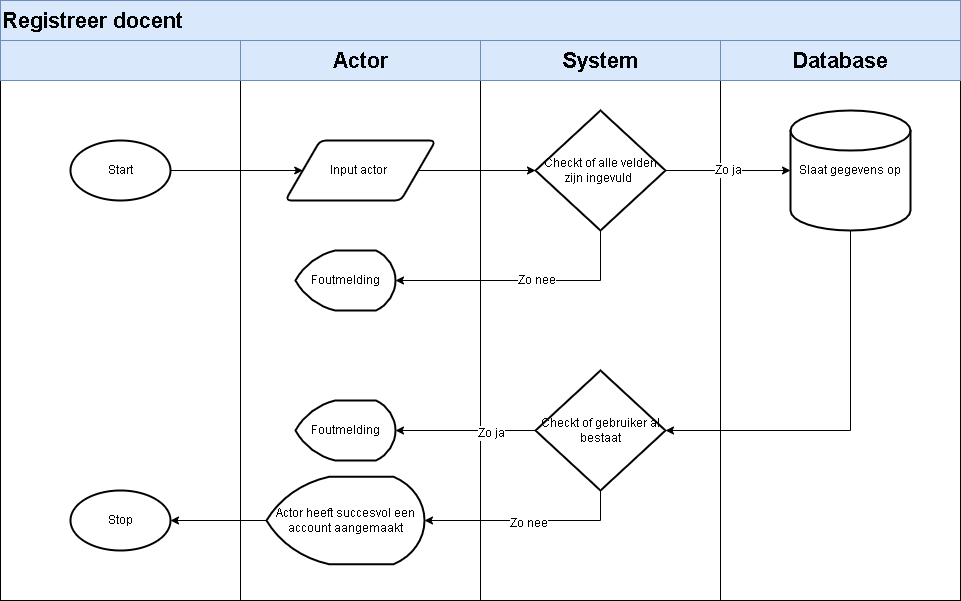

The diagram above was exported from draw.io. Its source (the exported page's mxGraphModel, read from the mxfile embedded in the PNG):
<mxGraphModel dx="1422" dy="857" grid="1" gridSize="10" guides="1" tooltips="1" connect="1" arrows="1" fold="1" page="1" pageScale="1" pageWidth="850" pageHeight="1100" math="0" shadow="0">
  <root>
    <mxCell id="0" />
    <mxCell id="1" parent="0" />
    <mxCell id="wPvObzL7e-PKHVEwDsZD-1" value="&lt;span style=&quot;color: rgba(0 , 0 , 0 , 0) ; font-family: monospace ; font-size: 0px&quot;&gt;%3CmxGraphModel%3E%3Croot%3E%3CmxCell%20id%3D%220%22%2F%3E%3CmxCell%20id%3D%221%22%20parent%3D%220%22%2F%3E%3CmxCell%20id%3D%222%22%20value%3D%22%22%20style%3D%22rounded%3D0%3BwhiteSpace%3Dwrap%3Bhtml%3D1%3B%22%20vertex%3D%221%22%20parent%3D%221%22%3E%3CmxGeometry%20x%3D%2280%22%20y%3D%22240%22%20width%3D%22240%22%20height%3D%22520%22%20as%3D%22geometry%22%2F%3E%3C%2FmxCell%3E%3C%2Froot%3E%3C%2FmxGraphModel%3E&lt;/span&gt;" style="rounded=0;whiteSpace=wrap;html=1;" vertex="1" parent="1">
      <mxGeometry x="80" y="240" width="240" height="520" as="geometry" />
    </mxCell>
    <mxCell id="wPvObzL7e-PKHVEwDsZD-2" value="&lt;span style=&quot;color: rgba(0 , 0 , 0 , 0) ; font-family: monospace ; font-size: 0px&quot;&gt;%3CmxGraphModel%3E%3Croot%3E%3CmxCell%20id%3D%220%22%2F%3E%3CmxCell%20id%3D%221%22%20parent%3D%220%22%2F%3E%3CmxCell%20id%3D%222%22%20value%3D%22%22%20style%3D%22rounded%3D0%3BwhiteSpace%3Dwrap%3Bhtml%3D1%3B%22%20vertex%3D%221%22%20parent%3D%221%22%3E%3CmxGeometry%20x%3D%2280%22%20y%3D%22240%22%20width%3D%22240%22%20height%3D%22520%22%20as%3D%22geometry%22%2F%3E%3C%2FmxCell%3E%3C%2Froot%3E%3C%2FmxGraphModel%3E&lt;/span&gt;" style="rounded=0;whiteSpace=wrap;html=1;" vertex="1" parent="1">
      <mxGeometry x="320" y="240" width="240" height="520" as="geometry" />
    </mxCell>
    <mxCell id="wPvObzL7e-PKHVEwDsZD-3" value="&lt;span style=&quot;color: rgba(0 , 0 , 0 , 0) ; font-family: monospace ; font-size: 0px&quot;&gt;%3CmxGraphModel%3E%3Croot%3E%3CmxCell%20id%3D%220%22%2F%3E%3CmxCell%20id%3D%221%22%20parent%3D%220%22%2F%3E%3CmxCell%20id%3D%222%22%20value%3D%22%22%20style%3D%22rounded%3D0%3BwhiteSpace%3Dwrap%3Bhtml%3D1%3B%22%20vertex%3D%221%22%20parent%3D%221%22%3E%3CmxGeometry%20x%3D%2280%22%20y%3D%22240%22%20width%3D%22240%22%20height%3D%22520%22%20as%3D%22geometry%22%2F%3E%3C%2FmxCell%3E%3C%2Froot%3E%3C%2FmxGraphModel%3E&lt;/span&gt;" style="rounded=0;whiteSpace=wrap;html=1;" vertex="1" parent="1">
      <mxGeometry x="560" y="240" width="240" height="520" as="geometry" />
    </mxCell>
    <mxCell id="wPvObzL7e-PKHVEwDsZD-4" value="&lt;span style=&quot;color: rgba(0 , 0 , 0 , 0) ; font-family: monospace ; font-size: 0px&quot;&gt;%3CmxGraphModel%3E%3Croot%3E%3CmxCell%20id%3D%220%22%2F%3E%3CmxCell%20id%3D%221%22%20parent%3D%220%22%2F%3E%3CmxCell%20id%3D%222%22%20value%3D%22%22%20style%3D%22rounded%3D0%3BwhiteSpace%3Dwrap%3Bhtml%3D1%3B%22%20vertex%3D%221%22%20parent%3D%221%22%3E%3CmxGeometry%20x%3D%2280%22%20y%3D%22240%22%20width%3D%22240%22%20height%3D%22520%22%20as%3D%22geometry%22%2F%3E%3C%2FmxCell%3E%3C%2Froot%3E%3C%2FmxGraphModel%3E&lt;/span&gt;" style="rounded=0;whiteSpace=wrap;html=1;" vertex="1" parent="1">
      <mxGeometry x="800" y="240" width="240" height="520" as="geometry" />
    </mxCell>
    <mxCell id="wPvObzL7e-PKHVEwDsZD-5" value="" style="rounded=0;whiteSpace=wrap;html=1;fillColor=#dae8fc;strokeColor=#6c8ebf;" vertex="1" parent="1">
      <mxGeometry x="80" y="200" width="960" height="40" as="geometry" />
    </mxCell>
    <mxCell id="wPvObzL7e-PKHVEwDsZD-6" value="&lt;span style=&quot;font-size: 22px&quot;&gt;&lt;b&gt;Registreer docent&lt;/b&gt;&lt;/span&gt;" style="rounded=0;whiteSpace=wrap;html=1;fillColor=#dae8fc;strokeColor=#6c8ebf;align=left;" vertex="1" parent="1">
      <mxGeometry x="80" y="160" width="960" height="40" as="geometry" />
    </mxCell>
    <mxCell id="wPvObzL7e-PKHVEwDsZD-7" value="" style="rounded=0;whiteSpace=wrap;html=1;fillColor=#dae8fc;strokeColor=#6c8ebf;" vertex="1" parent="1">
      <mxGeometry x="80" y="200" width="240" height="40" as="geometry" />
    </mxCell>
    <mxCell id="wPvObzL7e-PKHVEwDsZD-8" value="&lt;b&gt;&lt;font style=&quot;font-size: 22px&quot;&gt;Actor&lt;/font&gt;&lt;/b&gt;" style="rounded=0;whiteSpace=wrap;html=1;fillColor=#dae8fc;strokeColor=#6c8ebf;" vertex="1" parent="1">
      <mxGeometry x="320" y="200" width="240" height="40" as="geometry" />
    </mxCell>
    <mxCell id="wPvObzL7e-PKHVEwDsZD-9" value="&lt;b&gt;&lt;font style=&quot;font-size: 22px&quot;&gt;System&lt;/font&gt;&lt;/b&gt;" style="rounded=0;whiteSpace=wrap;html=1;fillColor=#dae8fc;strokeColor=#6c8ebf;" vertex="1" parent="1">
      <mxGeometry x="560" y="200" width="240" height="40" as="geometry" />
    </mxCell>
    <mxCell id="wPvObzL7e-PKHVEwDsZD-14" value="&lt;b&gt;Database&lt;/b&gt;" style="rounded=0;whiteSpace=wrap;html=1;fontSize=22;fillColor=#dae8fc;strokeColor=#6c8ebf;" vertex="1" parent="1">
      <mxGeometry x="800" y="200" width="240" height="40" as="geometry" />
    </mxCell>
    <mxCell id="wPvObzL7e-PKHVEwDsZD-22" style="edgeStyle=orthogonalEdgeStyle;rounded=0;orthogonalLoop=1;jettySize=auto;html=1;entryX=0;entryY=0.5;entryDx=0;entryDy=0;fontSize=12;" edge="1" parent="1" source="wPvObzL7e-PKHVEwDsZD-20" target="wPvObzL7e-PKHVEwDsZD-21">
      <mxGeometry relative="1" as="geometry" />
    </mxCell>
    <mxCell id="wPvObzL7e-PKHVEwDsZD-20" value="Start" style="strokeWidth=2;html=1;shape=mxgraph.flowchart.start_1;whiteSpace=wrap;fontSize=12;" vertex="1" parent="1">
      <mxGeometry x="150" y="300" width="100" height="60" as="geometry" />
    </mxCell>
    <mxCell id="wPvObzL7e-PKHVEwDsZD-24" style="edgeStyle=orthogonalEdgeStyle;rounded=0;orthogonalLoop=1;jettySize=auto;html=1;exitX=1;exitY=0.5;exitDx=0;exitDy=0;fontSize=12;" edge="1" parent="1" source="wPvObzL7e-PKHVEwDsZD-21" target="wPvObzL7e-PKHVEwDsZD-23">
      <mxGeometry relative="1" as="geometry" />
    </mxCell>
    <mxCell id="wPvObzL7e-PKHVEwDsZD-21" value="Input actor&amp;nbsp;" style="shape=parallelogram;html=1;strokeWidth=2;perimeter=parallelogramPerimeter;whiteSpace=wrap;rounded=1;arcSize=12;size=0.23;fontSize=12;" vertex="1" parent="1">
      <mxGeometry x="365" y="300" width="150" height="60" as="geometry" />
    </mxCell>
    <mxCell id="wPvObzL7e-PKHVEwDsZD-26" value="Zo ja" style="edgeStyle=orthogonalEdgeStyle;rounded=0;orthogonalLoop=1;jettySize=auto;html=1;exitX=1;exitY=0.5;exitDx=0;exitDy=0;exitPerimeter=0;fontSize=12;" edge="1" parent="1" source="wPvObzL7e-PKHVEwDsZD-23" target="wPvObzL7e-PKHVEwDsZD-25">
      <mxGeometry relative="1" as="geometry" />
    </mxCell>
    <mxCell id="wPvObzL7e-PKHVEwDsZD-29" style="edgeStyle=orthogonalEdgeStyle;rounded=0;orthogonalLoop=1;jettySize=auto;html=1;exitX=0.5;exitY=1;exitDx=0;exitDy=0;exitPerimeter=0;entryX=1;entryY=0.5;entryDx=0;entryDy=0;entryPerimeter=0;fontSize=12;" edge="1" parent="1" source="wPvObzL7e-PKHVEwDsZD-23" target="wPvObzL7e-PKHVEwDsZD-27">
      <mxGeometry relative="1" as="geometry" />
    </mxCell>
    <mxCell id="wPvObzL7e-PKHVEwDsZD-30" value="Zo nee" style="edgeLabel;html=1;align=center;verticalAlign=middle;resizable=0;points=[];fontSize=12;" vertex="1" connectable="0" parent="wPvObzL7e-PKHVEwDsZD-29">
      <mxGeometry x="-0.098" y="-1" relative="1" as="geometry">
        <mxPoint as="offset" />
      </mxGeometry>
    </mxCell>
    <mxCell id="wPvObzL7e-PKHVEwDsZD-23" value="Checkt of alle velden zijn ingevuld&amp;nbsp;" style="strokeWidth=2;html=1;shape=mxgraph.flowchart.decision;whiteSpace=wrap;fontSize=12;" vertex="1" parent="1">
      <mxGeometry x="615" y="270" width="130" height="120" as="geometry" />
    </mxCell>
    <mxCell id="wPvObzL7e-PKHVEwDsZD-32" style="edgeStyle=orthogonalEdgeStyle;rounded=0;orthogonalLoop=1;jettySize=auto;html=1;exitX=0.5;exitY=1;exitDx=0;exitDy=0;exitPerimeter=0;fontSize=12;" edge="1" parent="1" source="wPvObzL7e-PKHVEwDsZD-25" target="wPvObzL7e-PKHVEwDsZD-31">
      <mxGeometry relative="1" as="geometry">
        <Array as="points">
          <mxPoint x="930" y="590" />
        </Array>
      </mxGeometry>
    </mxCell>
    <mxCell id="wPvObzL7e-PKHVEwDsZD-25" value="Slaat gegevens op" style="strokeWidth=2;html=1;shape=mxgraph.flowchart.database;whiteSpace=wrap;fontSize=12;" vertex="1" parent="1">
      <mxGeometry x="870" y="270" width="120" height="120" as="geometry" />
    </mxCell>
    <mxCell id="wPvObzL7e-PKHVEwDsZD-27" value="Foutmelding" style="strokeWidth=2;html=1;shape=mxgraph.flowchart.display;whiteSpace=wrap;fontSize=12;" vertex="1" parent="1">
      <mxGeometry x="375" y="410" width="100" height="60" as="geometry" />
    </mxCell>
    <mxCell id="wPvObzL7e-PKHVEwDsZD-35" style="edgeStyle=orthogonalEdgeStyle;rounded=0;orthogonalLoop=1;jettySize=auto;html=1;exitX=0;exitY=0.5;exitDx=0;exitDy=0;exitPerimeter=0;fontSize=12;" edge="1" parent="1" source="wPvObzL7e-PKHVEwDsZD-31" target="wPvObzL7e-PKHVEwDsZD-34">
      <mxGeometry relative="1" as="geometry" />
    </mxCell>
    <mxCell id="wPvObzL7e-PKHVEwDsZD-42" value="Zo ja" style="edgeLabel;html=1;align=center;verticalAlign=middle;resizable=0;points=[];fontSize=12;" vertex="1" connectable="0" parent="wPvObzL7e-PKHVEwDsZD-35">
      <mxGeometry x="-0.3571" y="2" relative="1" as="geometry">
        <mxPoint as="offset" />
      </mxGeometry>
    </mxCell>
    <mxCell id="wPvObzL7e-PKHVEwDsZD-37" style="edgeStyle=orthogonalEdgeStyle;rounded=0;orthogonalLoop=1;jettySize=auto;html=1;exitX=0.5;exitY=1;exitDx=0;exitDy=0;exitPerimeter=0;fontSize=12;" edge="1" parent="1" source="wPvObzL7e-PKHVEwDsZD-31" target="wPvObzL7e-PKHVEwDsZD-36">
      <mxGeometry relative="1" as="geometry">
        <Array as="points">
          <mxPoint x="680" y="680" />
        </Array>
      </mxGeometry>
    </mxCell>
    <mxCell id="wPvObzL7e-PKHVEwDsZD-41" value="Zo nee" style="edgeLabel;html=1;align=center;verticalAlign=middle;resizable=0;points=[];fontSize=12;" vertex="1" connectable="0" parent="wPvObzL7e-PKHVEwDsZD-37">
      <mxGeometry y="2" relative="1" as="geometry">
        <mxPoint as="offset" />
      </mxGeometry>
    </mxCell>
    <mxCell id="wPvObzL7e-PKHVEwDsZD-31" value="Checkt of gebruiker al bestaat" style="strokeWidth=2;html=1;shape=mxgraph.flowchart.decision;whiteSpace=wrap;fontSize=12;" vertex="1" parent="1">
      <mxGeometry x="615" y="530" width="130" height="120" as="geometry" />
    </mxCell>
    <mxCell id="wPvObzL7e-PKHVEwDsZD-34" value="Foutmelding" style="strokeWidth=2;html=1;shape=mxgraph.flowchart.display;whiteSpace=wrap;fontSize=12;" vertex="1" parent="1">
      <mxGeometry x="375" y="560" width="100" height="60" as="geometry" />
    </mxCell>
    <mxCell id="wPvObzL7e-PKHVEwDsZD-40" style="edgeStyle=orthogonalEdgeStyle;rounded=0;orthogonalLoop=1;jettySize=auto;html=1;exitX=0;exitY=0.5;exitDx=0;exitDy=0;exitPerimeter=0;fontSize=12;" edge="1" parent="1" source="wPvObzL7e-PKHVEwDsZD-36" target="wPvObzL7e-PKHVEwDsZD-39">
      <mxGeometry relative="1" as="geometry" />
    </mxCell>
    <mxCell id="wPvObzL7e-PKHVEwDsZD-36" value="Actor heeft succesvol een account aangemaakt" style="strokeWidth=2;html=1;shape=mxgraph.flowchart.display;whiteSpace=wrap;fontSize=12;" vertex="1" parent="1">
      <mxGeometry x="346" y="636.25" width="158" height="87.5" as="geometry" />
    </mxCell>
    <mxCell id="wPvObzL7e-PKHVEwDsZD-39" value="Stop" style="strokeWidth=2;html=1;shape=mxgraph.flowchart.start_1;whiteSpace=wrap;fontSize=12;" vertex="1" parent="1">
      <mxGeometry x="150" y="650" width="100" height="60" as="geometry" />
    </mxCell>
  </root>
</mxGraphModel>